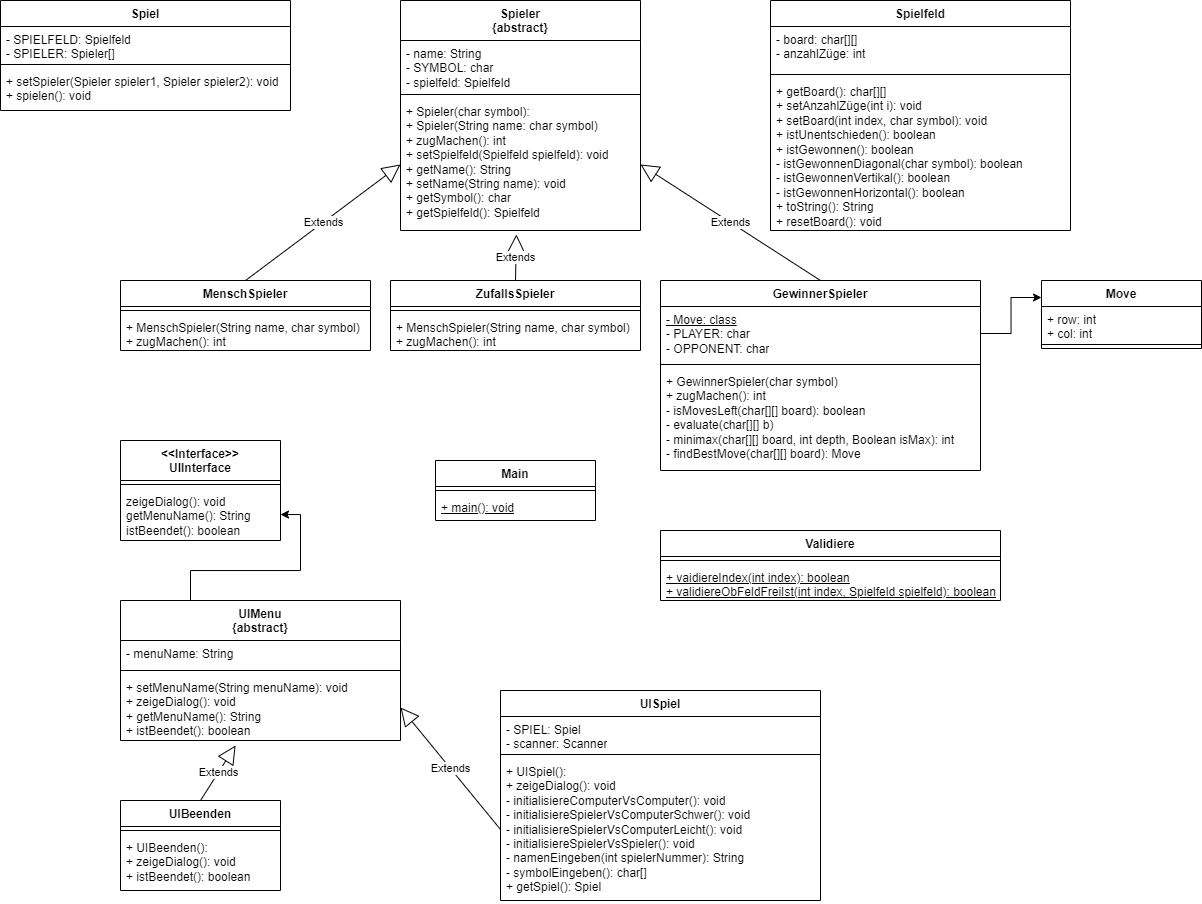

The diagram above was exported from draw.io. Its source (the exported page's mxGraphModel, read from the mxfile embedded in the PNG):
<mxGraphModel dx="920" dy="503" grid="1" gridSize="10" guides="1" tooltips="1" connect="1" arrows="1" fold="1" page="1" pageScale="1" pageWidth="827" pageHeight="1169" math="0" shadow="0">
  <root>
    <mxCell id="0" />
    <mxCell id="1" parent="0" />
    <mxCell id="v_286-MrWBq-BTbKHn4z-1" value="Spiel&lt;br&gt;" style="swimlane;fontStyle=1;align=center;verticalAlign=top;childLayout=stackLayout;horizontal=1;startSize=26;horizontalStack=0;resizeParent=1;resizeParentMax=0;resizeLast=0;collapsible=1;marginBottom=0;whiteSpace=wrap;html=1;" vertex="1" parent="1">
      <mxGeometry x="40" y="40" width="290" height="110" as="geometry" />
    </mxCell>
    <mxCell id="v_286-MrWBq-BTbKHn4z-2" value="- SPIELFELD: Spielfeld&lt;br&gt;- SPIELER: Spieler[]&lt;br&gt;" style="text;strokeColor=none;fillColor=none;align=left;verticalAlign=top;spacingLeft=4;spacingRight=4;overflow=hidden;rotatable=0;points=[[0,0.5],[1,0.5]];portConstraint=eastwest;whiteSpace=wrap;html=1;" vertex="1" parent="v_286-MrWBq-BTbKHn4z-1">
      <mxGeometry y="26" width="290" height="34" as="geometry" />
    </mxCell>
    <mxCell id="v_286-MrWBq-BTbKHn4z-3" value="" style="line;strokeWidth=1;fillColor=none;align=left;verticalAlign=middle;spacingTop=-1;spacingLeft=3;spacingRight=3;rotatable=0;labelPosition=right;points=[];portConstraint=eastwest;strokeColor=inherit;" vertex="1" parent="v_286-MrWBq-BTbKHn4z-1">
      <mxGeometry y="60" width="290" height="8" as="geometry" />
    </mxCell>
    <mxCell id="v_286-MrWBq-BTbKHn4z-4" value="+ setSpieler(Spieler spieler1, Spieler spieler2): void&lt;br&gt;+ spielen(): void" style="text;strokeColor=none;fillColor=none;align=left;verticalAlign=top;spacingLeft=4;spacingRight=4;overflow=hidden;rotatable=0;points=[[0,0.5],[1,0.5]];portConstraint=eastwest;whiteSpace=wrap;html=1;" vertex="1" parent="v_286-MrWBq-BTbKHn4z-1">
      <mxGeometry y="68" width="290" height="42" as="geometry" />
    </mxCell>
    <mxCell id="v_286-MrWBq-BTbKHn4z-5" value="Spieler&lt;br&gt;{abstract}" style="swimlane;fontStyle=1;align=center;verticalAlign=top;childLayout=stackLayout;horizontal=1;startSize=40;horizontalStack=0;resizeParent=1;resizeParentMax=0;resizeLast=0;collapsible=1;marginBottom=0;whiteSpace=wrap;html=1;" vertex="1" parent="1">
      <mxGeometry x="440" y="40" width="240" height="230" as="geometry" />
    </mxCell>
    <mxCell id="v_286-MrWBq-BTbKHn4z-6" value="- name: String&lt;br&gt;- SYMBOL: char&lt;br&gt;- spielfeld: Spielfeld" style="text;strokeColor=none;fillColor=none;align=left;verticalAlign=top;spacingLeft=4;spacingRight=4;overflow=hidden;rotatable=0;points=[[0,0.5],[1,0.5]];portConstraint=eastwest;whiteSpace=wrap;html=1;" vertex="1" parent="v_286-MrWBq-BTbKHn4z-5">
      <mxGeometry y="40" width="240" height="50" as="geometry" />
    </mxCell>
    <mxCell id="v_286-MrWBq-BTbKHn4z-7" value="" style="line;strokeWidth=1;fillColor=none;align=left;verticalAlign=middle;spacingTop=-1;spacingLeft=3;spacingRight=3;rotatable=0;labelPosition=right;points=[];portConstraint=eastwest;strokeColor=inherit;" vertex="1" parent="v_286-MrWBq-BTbKHn4z-5">
      <mxGeometry y="90" width="240" height="8" as="geometry" />
    </mxCell>
    <mxCell id="v_286-MrWBq-BTbKHn4z-8" value="+ Spieler(char symbol):&lt;br&gt;+ Spieler(String name: char symbol)&lt;br&gt;+ zugMachen(): int&lt;br&gt;+ setSpielfeld(Spielfeld spielfeld): void&lt;br&gt;+ getName(): String&lt;br&gt;+ setName(String name): void&lt;br&gt;+ getSymbol(): char&lt;br&gt;+ getSpielfeld(): Spielfeld" style="text;strokeColor=none;fillColor=none;align=left;verticalAlign=top;spacingLeft=4;spacingRight=4;overflow=hidden;rotatable=0;points=[[0,0.5],[1,0.5]];portConstraint=eastwest;whiteSpace=wrap;html=1;" vertex="1" parent="v_286-MrWBq-BTbKHn4z-5">
      <mxGeometry y="98" width="240" height="132" as="geometry" />
    </mxCell>
    <mxCell id="v_286-MrWBq-BTbKHn4z-9" value="MenschSpieler" style="swimlane;fontStyle=1;align=center;verticalAlign=top;childLayout=stackLayout;horizontal=1;startSize=26;horizontalStack=0;resizeParent=1;resizeParentMax=0;resizeLast=0;collapsible=1;marginBottom=0;whiteSpace=wrap;html=1;" vertex="1" parent="1">
      <mxGeometry x="160" y="320" width="250" height="70" as="geometry" />
    </mxCell>
    <mxCell id="v_286-MrWBq-BTbKHn4z-11" value="" style="line;strokeWidth=1;fillColor=none;align=left;verticalAlign=middle;spacingTop=-1;spacingLeft=3;spacingRight=3;rotatable=0;labelPosition=right;points=[];portConstraint=eastwest;strokeColor=inherit;" vertex="1" parent="v_286-MrWBq-BTbKHn4z-9">
      <mxGeometry y="26" width="250" height="8" as="geometry" />
    </mxCell>
    <mxCell id="v_286-MrWBq-BTbKHn4z-12" value="+ MenschSpieler(String name, char symbol)&lt;br&gt;+ zugMachen(): int" style="text;strokeColor=none;fillColor=none;align=left;verticalAlign=top;spacingLeft=4;spacingRight=4;overflow=hidden;rotatable=0;points=[[0,0.5],[1,0.5]];portConstraint=eastwest;whiteSpace=wrap;html=1;" vertex="1" parent="v_286-MrWBq-BTbKHn4z-9">
      <mxGeometry y="34" width="250" height="36" as="geometry" />
    </mxCell>
    <mxCell id="v_286-MrWBq-BTbKHn4z-13" value="ZufallsSpieler" style="swimlane;fontStyle=1;align=center;verticalAlign=top;childLayout=stackLayout;horizontal=1;startSize=26;horizontalStack=0;resizeParent=1;resizeParentMax=0;resizeLast=0;collapsible=1;marginBottom=0;whiteSpace=wrap;html=1;" vertex="1" parent="1">
      <mxGeometry x="430" y="320" width="250" height="70" as="geometry" />
    </mxCell>
    <mxCell id="v_286-MrWBq-BTbKHn4z-15" value="" style="line;strokeWidth=1;fillColor=none;align=left;verticalAlign=middle;spacingTop=-1;spacingLeft=3;spacingRight=3;rotatable=0;labelPosition=right;points=[];portConstraint=eastwest;strokeColor=inherit;" vertex="1" parent="v_286-MrWBq-BTbKHn4z-13">
      <mxGeometry y="26" width="250" height="8" as="geometry" />
    </mxCell>
    <mxCell id="v_286-MrWBq-BTbKHn4z-16" value="+ MenschSpieler(String name, char symbol)&lt;br&gt;+ zugMachen(): int" style="text;strokeColor=none;fillColor=none;align=left;verticalAlign=top;spacingLeft=4;spacingRight=4;overflow=hidden;rotatable=0;points=[[0,0.5],[1,0.5]];portConstraint=eastwest;whiteSpace=wrap;html=1;" vertex="1" parent="v_286-MrWBq-BTbKHn4z-13">
      <mxGeometry y="34" width="250" height="36" as="geometry" />
    </mxCell>
    <mxCell id="v_286-MrWBq-BTbKHn4z-17" value="GewinnerSpieler" style="swimlane;fontStyle=1;align=center;verticalAlign=top;childLayout=stackLayout;horizontal=1;startSize=26;horizontalStack=0;resizeParent=1;resizeParentMax=0;resizeLast=0;collapsible=1;marginBottom=0;whiteSpace=wrap;html=1;" vertex="1" parent="1">
      <mxGeometry x="700" y="320" width="320" height="190" as="geometry" />
    </mxCell>
    <mxCell id="v_286-MrWBq-BTbKHn4z-18" value="&lt;u&gt;- Move: class&lt;/u&gt;&lt;br&gt;- PLAYER: char&lt;br&gt;- OPPONENT: char&lt;br&gt;" style="text;strokeColor=none;fillColor=none;align=left;verticalAlign=top;spacingLeft=4;spacingRight=4;overflow=hidden;rotatable=0;points=[[0,0.5],[1,0.5]];portConstraint=eastwest;whiteSpace=wrap;html=1;" vertex="1" parent="v_286-MrWBq-BTbKHn4z-17">
      <mxGeometry y="26" width="320" height="54" as="geometry" />
    </mxCell>
    <mxCell id="v_286-MrWBq-BTbKHn4z-19" value="" style="line;strokeWidth=1;fillColor=none;align=left;verticalAlign=middle;spacingTop=-1;spacingLeft=3;spacingRight=3;rotatable=0;labelPosition=right;points=[];portConstraint=eastwest;strokeColor=inherit;" vertex="1" parent="v_286-MrWBq-BTbKHn4z-17">
      <mxGeometry y="80" width="320" height="8" as="geometry" />
    </mxCell>
    <mxCell id="v_286-MrWBq-BTbKHn4z-20" value="+ GewinnerSpieler(char symbol)&lt;br&gt;+ zugMachen(): int&lt;br&gt;- isMovesLeft(char[][] board): boolean&lt;br&gt;- evaluate(char[][] b)&lt;br&gt;- minimax(char[][] board, int depth, Boolean isMax): int&lt;br&gt;- findBestMove(char[][] board): Move" style="text;strokeColor=none;fillColor=none;align=left;verticalAlign=top;spacingLeft=4;spacingRight=4;overflow=hidden;rotatable=0;points=[[0,0.5],[1,0.5]];portConstraint=eastwest;whiteSpace=wrap;html=1;" vertex="1" parent="v_286-MrWBq-BTbKHn4z-17">
      <mxGeometry y="88" width="320" height="102" as="geometry" />
    </mxCell>
    <mxCell id="v_286-MrWBq-BTbKHn4z-22" value="Extends" style="endArrow=block;endSize=16;endFill=0;html=1;rounded=0;exitX=0.5;exitY=0;exitDx=0;exitDy=0;entryX=0;entryY=0.5;entryDx=0;entryDy=0;" edge="1" parent="1" source="v_286-MrWBq-BTbKHn4z-9" target="v_286-MrWBq-BTbKHn4z-8">
      <mxGeometry width="160" relative="1" as="geometry">
        <mxPoint x="390" y="480" as="sourcePoint" />
        <mxPoint x="550" y="480" as="targetPoint" />
      </mxGeometry>
    </mxCell>
    <mxCell id="v_286-MrWBq-BTbKHn4z-23" value="Extends" style="endArrow=block;endSize=16;endFill=0;html=1;rounded=0;exitX=0.5;exitY=0;exitDx=0;exitDy=0;entryX=0.483;entryY=1.03;entryDx=0;entryDy=0;entryPerimeter=0;" edge="1" parent="1" source="v_286-MrWBq-BTbKHn4z-13" target="v_286-MrWBq-BTbKHn4z-8">
      <mxGeometry x="-0.0011" width="160" relative="1" as="geometry">
        <mxPoint x="490" y="300" as="sourcePoint" />
        <mxPoint x="725" y="184" as="targetPoint" />
        <mxPoint as="offset" />
      </mxGeometry>
    </mxCell>
    <mxCell id="v_286-MrWBq-BTbKHn4z-24" value="Extends" style="endArrow=block;endSize=16;endFill=0;html=1;rounded=0;exitX=0.5;exitY=0;exitDx=0;exitDy=0;entryX=1;entryY=0.5;entryDx=0;entryDy=0;" edge="1" parent="1" source="v_286-MrWBq-BTbKHn4z-17" target="v_286-MrWBq-BTbKHn4z-8">
      <mxGeometry width="160" relative="1" as="geometry">
        <mxPoint x="750" y="240" as="sourcePoint" />
        <mxPoint x="985" y="124" as="targetPoint" />
      </mxGeometry>
    </mxCell>
    <mxCell id="v_286-MrWBq-BTbKHn4z-25" value="Spielfeld" style="swimlane;fontStyle=1;align=center;verticalAlign=top;childLayout=stackLayout;horizontal=1;startSize=26;horizontalStack=0;resizeParent=1;resizeParentMax=0;resizeLast=0;collapsible=1;marginBottom=0;whiteSpace=wrap;html=1;" vertex="1" parent="1">
      <mxGeometry x="810" y="40" width="300" height="230" as="geometry" />
    </mxCell>
    <mxCell id="v_286-MrWBq-BTbKHn4z-26" value="- board: char[][]&lt;br&gt;- anzahlZüge: int" style="text;strokeColor=none;fillColor=none;align=left;verticalAlign=top;spacingLeft=4;spacingRight=4;overflow=hidden;rotatable=0;points=[[0,0.5],[1,0.5]];portConstraint=eastwest;whiteSpace=wrap;html=1;" vertex="1" parent="v_286-MrWBq-BTbKHn4z-25">
      <mxGeometry y="26" width="300" height="44" as="geometry" />
    </mxCell>
    <mxCell id="v_286-MrWBq-BTbKHn4z-27" value="" style="line;strokeWidth=1;fillColor=none;align=left;verticalAlign=middle;spacingTop=-1;spacingLeft=3;spacingRight=3;rotatable=0;labelPosition=right;points=[];portConstraint=eastwest;strokeColor=inherit;" vertex="1" parent="v_286-MrWBq-BTbKHn4z-25">
      <mxGeometry y="70" width="300" height="8" as="geometry" />
    </mxCell>
    <mxCell id="v_286-MrWBq-BTbKHn4z-28" value="+ getBoard(): char[][]&lt;br&gt;+ setAnzahlZüge(int i): void&lt;br&gt;+ setBoard(int index, char symbol): void&lt;br&gt;+ istUnentschieden(): boolean&lt;br&gt;+ istGewonnen(): boolean&lt;br&gt;- istGewonnenDiagonal(char symbol): boolean&lt;br&gt;- istGewonnenVertikal(): boolean&lt;br&gt;- istGewonnenHorizontal(): boolean&lt;br&gt;+ toString(): String&lt;br&gt;+ resetBoard(): void" style="text;strokeColor=none;fillColor=none;align=left;verticalAlign=top;spacingLeft=4;spacingRight=4;overflow=hidden;rotatable=0;points=[[0,0.5],[1,0.5]];portConstraint=eastwest;whiteSpace=wrap;html=1;" vertex="1" parent="v_286-MrWBq-BTbKHn4z-25">
      <mxGeometry y="78" width="300" height="152" as="geometry" />
    </mxCell>
    <mxCell id="v_286-MrWBq-BTbKHn4z-29" value="&amp;lt;&amp;lt;Interface&amp;gt;&amp;gt;&lt;br&gt;UIInterface" style="swimlane;fontStyle=1;align=center;verticalAlign=top;childLayout=stackLayout;horizontal=1;startSize=40;horizontalStack=0;resizeParent=1;resizeParentMax=0;resizeLast=0;collapsible=1;marginBottom=0;whiteSpace=wrap;html=1;" vertex="1" parent="1">
      <mxGeometry x="160" y="480" width="160" height="100" as="geometry" />
    </mxCell>
    <mxCell id="v_286-MrWBq-BTbKHn4z-31" value="" style="line;strokeWidth=1;fillColor=none;align=left;verticalAlign=middle;spacingTop=-1;spacingLeft=3;spacingRight=3;rotatable=0;labelPosition=right;points=[];portConstraint=eastwest;strokeColor=inherit;" vertex="1" parent="v_286-MrWBq-BTbKHn4z-29">
      <mxGeometry y="40" width="160" height="8" as="geometry" />
    </mxCell>
    <mxCell id="v_286-MrWBq-BTbKHn4z-32" value="zeigeDialog(): void&lt;br&gt;getMenuName(): String&lt;br&gt;istBeendet(): boolean" style="text;strokeColor=none;fillColor=none;align=left;verticalAlign=top;spacingLeft=4;spacingRight=4;overflow=hidden;rotatable=0;points=[[0,0.5],[1,0.5]];portConstraint=eastwest;whiteSpace=wrap;html=1;" vertex="1" parent="v_286-MrWBq-BTbKHn4z-29">
      <mxGeometry y="48" width="160" height="52" as="geometry" />
    </mxCell>
    <mxCell id="v_286-MrWBq-BTbKHn4z-47" style="edgeStyle=orthogonalEdgeStyle;rounded=0;orthogonalLoop=1;jettySize=auto;html=1;exitX=0.25;exitY=0;exitDx=0;exitDy=0;" edge="1" parent="1" source="v_286-MrWBq-BTbKHn4z-33" target="v_286-MrWBq-BTbKHn4z-32">
      <mxGeometry relative="1" as="geometry" />
    </mxCell>
    <mxCell id="v_286-MrWBq-BTbKHn4z-33" value="UIMenu&lt;br&gt;{abstract}" style="swimlane;fontStyle=1;align=center;verticalAlign=top;childLayout=stackLayout;horizontal=1;startSize=40;horizontalStack=0;resizeParent=1;resizeParentMax=0;resizeLast=0;collapsible=1;marginBottom=0;whiteSpace=wrap;html=1;" vertex="1" parent="1">
      <mxGeometry x="160" y="640" width="280" height="140" as="geometry" />
    </mxCell>
    <mxCell id="v_286-MrWBq-BTbKHn4z-34" value="- menuName: String" style="text;strokeColor=none;fillColor=none;align=left;verticalAlign=top;spacingLeft=4;spacingRight=4;overflow=hidden;rotatable=0;points=[[0,0.5],[1,0.5]];portConstraint=eastwest;whiteSpace=wrap;html=1;" vertex="1" parent="v_286-MrWBq-BTbKHn4z-33">
      <mxGeometry y="40" width="280" height="26" as="geometry" />
    </mxCell>
    <mxCell id="v_286-MrWBq-BTbKHn4z-35" value="" style="line;strokeWidth=1;fillColor=none;align=left;verticalAlign=middle;spacingTop=-1;spacingLeft=3;spacingRight=3;rotatable=0;labelPosition=right;points=[];portConstraint=eastwest;strokeColor=inherit;" vertex="1" parent="v_286-MrWBq-BTbKHn4z-33">
      <mxGeometry y="66" width="280" height="8" as="geometry" />
    </mxCell>
    <mxCell id="v_286-MrWBq-BTbKHn4z-36" value="+ setMenuName(String menuName): void&lt;br&gt;+ zeigeDialog(): void&lt;br&gt;+ getMenuName(): String&lt;br&gt;+ istBeendet(): boolean" style="text;strokeColor=none;fillColor=none;align=left;verticalAlign=top;spacingLeft=4;spacingRight=4;overflow=hidden;rotatable=0;points=[[0,0.5],[1,0.5]];portConstraint=eastwest;whiteSpace=wrap;html=1;" vertex="1" parent="v_286-MrWBq-BTbKHn4z-33">
      <mxGeometry y="74" width="280" height="66" as="geometry" />
    </mxCell>
    <mxCell id="v_286-MrWBq-BTbKHn4z-37" value="UIBeenden" style="swimlane;fontStyle=1;align=center;verticalAlign=top;childLayout=stackLayout;horizontal=1;startSize=26;horizontalStack=0;resizeParent=1;resizeParentMax=0;resizeLast=0;collapsible=1;marginBottom=0;whiteSpace=wrap;html=1;" vertex="1" parent="1">
      <mxGeometry x="160" y="840" width="160" height="90" as="geometry" />
    </mxCell>
    <mxCell id="v_286-MrWBq-BTbKHn4z-39" value="" style="line;strokeWidth=1;fillColor=none;align=left;verticalAlign=middle;spacingTop=-1;spacingLeft=3;spacingRight=3;rotatable=0;labelPosition=right;points=[];portConstraint=eastwest;strokeColor=inherit;" vertex="1" parent="v_286-MrWBq-BTbKHn4z-37">
      <mxGeometry y="26" width="160" height="8" as="geometry" />
    </mxCell>
    <mxCell id="v_286-MrWBq-BTbKHn4z-40" value="+ UIBeenden():&lt;br&gt;+ zeigeDialog(): void&lt;br&gt;+ istBeendet(): boolean" style="text;strokeColor=none;fillColor=none;align=left;verticalAlign=top;spacingLeft=4;spacingRight=4;overflow=hidden;rotatable=0;points=[[0,0.5],[1,0.5]];portConstraint=eastwest;whiteSpace=wrap;html=1;" vertex="1" parent="v_286-MrWBq-BTbKHn4z-37">
      <mxGeometry y="34" width="160" height="56" as="geometry" />
    </mxCell>
    <mxCell id="v_286-MrWBq-BTbKHn4z-41" value="UISpiel" style="swimlane;fontStyle=1;align=center;verticalAlign=top;childLayout=stackLayout;horizontal=1;startSize=26;horizontalStack=0;resizeParent=1;resizeParentMax=0;resizeLast=0;collapsible=1;marginBottom=0;whiteSpace=wrap;html=1;" vertex="1" parent="1">
      <mxGeometry x="540" y="730" width="320" height="210" as="geometry" />
    </mxCell>
    <mxCell id="v_286-MrWBq-BTbKHn4z-42" value="- SPIEL: Spiel&lt;br&gt;- scanner: Scanner" style="text;strokeColor=none;fillColor=none;align=left;verticalAlign=top;spacingLeft=4;spacingRight=4;overflow=hidden;rotatable=0;points=[[0,0.5],[1,0.5]];portConstraint=eastwest;whiteSpace=wrap;html=1;" vertex="1" parent="v_286-MrWBq-BTbKHn4z-41">
      <mxGeometry y="26" width="320" height="34" as="geometry" />
    </mxCell>
    <mxCell id="v_286-MrWBq-BTbKHn4z-43" value="" style="line;strokeWidth=1;fillColor=none;align=left;verticalAlign=middle;spacingTop=-1;spacingLeft=3;spacingRight=3;rotatable=0;labelPosition=right;points=[];portConstraint=eastwest;strokeColor=inherit;" vertex="1" parent="v_286-MrWBq-BTbKHn4z-41">
      <mxGeometry y="60" width="320" height="8" as="geometry" />
    </mxCell>
    <mxCell id="v_286-MrWBq-BTbKHn4z-44" value="+ UISpiel():&lt;br&gt;+ zeigeDialog(): void&lt;br&gt;-&amp;nbsp;initialisiereComputerVsComputer(): void&lt;br&gt;-&amp;nbsp;initialisiereSpielerVsComputerSchwer(): void&lt;br&gt;-&amp;nbsp;initialisiereSpielerVsComputerLeicht(): void&lt;br&gt;-&amp;nbsp;initialisiereSpielerVsSpieler(): void&lt;br&gt;- namenEingeben(int spielerNummer): String&lt;br&gt;- symbolEingeben(): char[]&lt;br&gt;+ getSpiel(): Spiel" style="text;strokeColor=none;fillColor=none;align=left;verticalAlign=top;spacingLeft=4;spacingRight=4;overflow=hidden;rotatable=0;points=[[0,0.5],[1,0.5]];portConstraint=eastwest;whiteSpace=wrap;html=1;" vertex="1" parent="v_286-MrWBq-BTbKHn4z-41">
      <mxGeometry y="68" width="320" height="142" as="geometry" />
    </mxCell>
    <mxCell id="v_286-MrWBq-BTbKHn4z-45" value="Extends" style="endArrow=block;endSize=16;endFill=0;html=1;rounded=0;exitX=0;exitY=0.5;exitDx=0;exitDy=0;entryX=1;entryY=0.5;entryDx=0;entryDy=0;" edge="1" parent="1" source="v_286-MrWBq-BTbKHn4z-44" target="v_286-MrWBq-BTbKHn4z-36">
      <mxGeometry x="-0.0011" width="160" relative="1" as="geometry">
        <mxPoint x="530" y="740" as="sourcePoint" />
        <mxPoint x="531" y="694" as="targetPoint" />
        <mxPoint as="offset" />
      </mxGeometry>
    </mxCell>
    <mxCell id="v_286-MrWBq-BTbKHn4z-46" value="Extends" style="endArrow=block;endSize=16;endFill=0;html=1;rounded=0;exitX=0.5;exitY=0;exitDx=0;exitDy=0;entryX=0.411;entryY=1.076;entryDx=0;entryDy=0;entryPerimeter=0;" edge="1" parent="1" source="v_286-MrWBq-BTbKHn4z-37" target="v_286-MrWBq-BTbKHn4z-36">
      <mxGeometry x="-0.0011" width="160" relative="1" as="geometry">
        <mxPoint x="310" y="810" as="sourcePoint" />
        <mxPoint x="311" y="764" as="targetPoint" />
        <mxPoint as="offset" />
      </mxGeometry>
    </mxCell>
    <mxCell id="v_286-MrWBq-BTbKHn4z-48" value="Validiere" style="swimlane;fontStyle=1;align=center;verticalAlign=top;childLayout=stackLayout;horizontal=1;startSize=26;horizontalStack=0;resizeParent=1;resizeParentMax=0;resizeLast=0;collapsible=1;marginBottom=0;whiteSpace=wrap;html=1;" vertex="1" parent="1">
      <mxGeometry x="700" y="570" width="340" height="70" as="geometry" />
    </mxCell>
    <mxCell id="v_286-MrWBq-BTbKHn4z-50" value="" style="line;strokeWidth=1;fillColor=none;align=left;verticalAlign=middle;spacingTop=-1;spacingLeft=3;spacingRight=3;rotatable=0;labelPosition=right;points=[];portConstraint=eastwest;strokeColor=inherit;" vertex="1" parent="v_286-MrWBq-BTbKHn4z-48">
      <mxGeometry y="26" width="340" height="8" as="geometry" />
    </mxCell>
    <mxCell id="v_286-MrWBq-BTbKHn4z-51" value="&lt;u&gt;+ vaidiereIndex(int index): boolean&lt;br&gt;+ validiereObFeldFreiIst(int index, Spielfeld spielfeld): boolean&lt;/u&gt;" style="text;strokeColor=none;fillColor=none;align=left;verticalAlign=top;spacingLeft=4;spacingRight=4;overflow=hidden;rotatable=0;points=[[0,0.5],[1,0.5]];portConstraint=eastwest;whiteSpace=wrap;html=1;" vertex="1" parent="v_286-MrWBq-BTbKHn4z-48">
      <mxGeometry y="34" width="340" height="36" as="geometry" />
    </mxCell>
    <mxCell id="v_286-MrWBq-BTbKHn4z-52" value="Main" style="swimlane;fontStyle=1;align=center;verticalAlign=top;childLayout=stackLayout;horizontal=1;startSize=26;horizontalStack=0;resizeParent=1;resizeParentMax=0;resizeLast=0;collapsible=1;marginBottom=0;whiteSpace=wrap;html=1;" vertex="1" parent="1">
      <mxGeometry x="475" y="500" width="160" height="60" as="geometry" />
    </mxCell>
    <mxCell id="v_286-MrWBq-BTbKHn4z-54" value="" style="line;strokeWidth=1;fillColor=none;align=left;verticalAlign=middle;spacingTop=-1;spacingLeft=3;spacingRight=3;rotatable=0;labelPosition=right;points=[];portConstraint=eastwest;strokeColor=inherit;" vertex="1" parent="v_286-MrWBq-BTbKHn4z-52">
      <mxGeometry y="26" width="160" height="8" as="geometry" />
    </mxCell>
    <mxCell id="v_286-MrWBq-BTbKHn4z-55" value="&lt;u&gt;+ main(): void&lt;/u&gt;" style="text;strokeColor=none;fillColor=none;align=left;verticalAlign=top;spacingLeft=4;spacingRight=4;overflow=hidden;rotatable=0;points=[[0,0.5],[1,0.5]];portConstraint=eastwest;whiteSpace=wrap;html=1;" vertex="1" parent="v_286-MrWBq-BTbKHn4z-52">
      <mxGeometry y="34" width="160" height="26" as="geometry" />
    </mxCell>
    <mxCell id="v_286-MrWBq-BTbKHn4z-56" value="Move" style="swimlane;fontStyle=1;align=center;verticalAlign=top;childLayout=stackLayout;horizontal=1;startSize=26;horizontalStack=0;resizeParent=1;resizeParentMax=0;resizeLast=0;collapsible=1;marginBottom=0;whiteSpace=wrap;html=1;" vertex="1" parent="1">
      <mxGeometry x="1081" y="320" width="160" height="68" as="geometry" />
    </mxCell>
    <mxCell id="v_286-MrWBq-BTbKHn4z-57" value="+ row: int&lt;br&gt;+ col: int" style="text;strokeColor=none;fillColor=none;align=left;verticalAlign=top;spacingLeft=4;spacingRight=4;overflow=hidden;rotatable=0;points=[[0,0.5],[1,0.5]];portConstraint=eastwest;whiteSpace=wrap;html=1;" vertex="1" parent="v_286-MrWBq-BTbKHn4z-56">
      <mxGeometry y="26" width="160" height="34" as="geometry" />
    </mxCell>
    <mxCell id="v_286-MrWBq-BTbKHn4z-58" value="" style="line;strokeWidth=1;fillColor=none;align=left;verticalAlign=middle;spacingTop=-1;spacingLeft=3;spacingRight=3;rotatable=0;labelPosition=right;points=[];portConstraint=eastwest;strokeColor=inherit;" vertex="1" parent="v_286-MrWBq-BTbKHn4z-56">
      <mxGeometry y="60" width="160" height="8" as="geometry" />
    </mxCell>
    <mxCell id="v_286-MrWBq-BTbKHn4z-60" style="edgeStyle=orthogonalEdgeStyle;rounded=0;orthogonalLoop=1;jettySize=auto;html=1;exitX=1;exitY=0.5;exitDx=0;exitDy=0;entryX=0;entryY=0.25;entryDx=0;entryDy=0;" edge="1" parent="1" source="v_286-MrWBq-BTbKHn4z-18" target="v_286-MrWBq-BTbKHn4z-56">
      <mxGeometry relative="1" as="geometry" />
    </mxCell>
  </root>
</mxGraphModel>